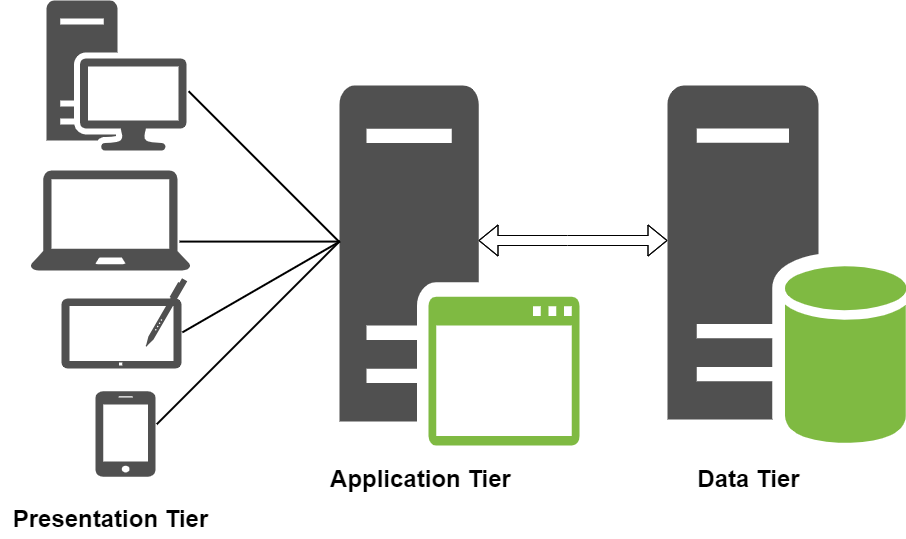

The diagram above was exported from draw.io. Its source (the exported page's mxGraphModel, read from the mxfile embedded in the PNG):
<mxGraphModel dx="1178" dy="648" grid="1" gridSize="10" guides="1" tooltips="1" connect="1" arrows="1" fold="1" page="1" pageScale="1" pageWidth="1100" pageHeight="850" math="0" shadow="0">
  <root>
    <mxCell id="0" />
    <mxCell id="1" parent="0" />
    <mxCell id="s-hYhoMquzHzmyzhUqXS-14" value="&lt;font style=&quot;font-size: 24px;&quot;&gt;&lt;b style=&quot;&quot;&gt;Application Tier&lt;/b&gt;&lt;/font&gt;" style="text;html=1;align=center;verticalAlign=middle;resizable=0;points=[];autosize=1;strokeColor=none;fillColor=none;" parent="1" vertex="1">
      <mxGeometry x="381" y="558.5" width="200" height="40" as="geometry" />
    </mxCell>
    <mxCell id="DYFsAeQQ2PbQO62qv7Ma-32" value="&lt;b style=&quot;&quot;&gt;&lt;font style=&quot;font-size: 24px;&quot;&gt;Data Tier&lt;/font&gt;&lt;/b&gt;" style="text;html=1;align=center;verticalAlign=middle;resizable=0;points=[];autosize=1;strokeColor=none;fillColor=none;" parent="1" vertex="1">
      <mxGeometry x="744" y="558.5" width="130" height="40" as="geometry" />
    </mxCell>
    <mxCell id="DYFsAeQQ2PbQO62qv7Ma-35" value="&lt;font style=&quot;font-size: 24px;&quot;&gt;&lt;b style=&quot;&quot;&gt;Presentation Tier&lt;/b&gt;&lt;/font&gt;" style="text;html=1;align=center;verticalAlign=middle;resizable=0;points=[];autosize=1;strokeColor=none;fillColor=none;" parent="1" vertex="1">
      <mxGeometry x="61" y="598.5" width="220" height="40" as="geometry" />
    </mxCell>
    <mxCell id="xjNdabD3nwKXX_PzCR5Q-1" value="" style="sketch=0;shadow=0;dashed=0;html=1;strokeColor=none;fillColor=#505050;labelPosition=center;verticalLabelPosition=bottom;verticalAlign=top;outlineConnect=0;align=center;shape=mxgraph.office.databases.database_server_green;" vertex="1" parent="1">
      <mxGeometry x="728" y="185" width="239" height="361" as="geometry" />
    </mxCell>
    <mxCell id="xjNdabD3nwKXX_PzCR5Q-2" value="" style="sketch=0;pointerEvents=1;shadow=0;dashed=0;html=1;strokeColor=none;fillColor=#505050;labelPosition=center;verticalLabelPosition=bottom;verticalAlign=top;outlineConnect=0;align=center;shape=mxgraph.office.devices.laptop;" vertex="1" parent="1">
      <mxGeometry x="91" y="270" width="160" height="100" as="geometry" />
    </mxCell>
    <mxCell id="xjNdabD3nwKXX_PzCR5Q-3" value="" style="sketch=0;pointerEvents=1;shadow=0;dashed=0;html=1;strokeColor=none;fillColor=#505050;labelPosition=center;verticalLabelPosition=bottom;verticalAlign=top;outlineConnect=0;align=center;shape=mxgraph.office.devices.workstation;" vertex="1" parent="1">
      <mxGeometry x="107" y="100" width="140" height="150" as="geometry" />
    </mxCell>
    <mxCell id="xjNdabD3nwKXX_PzCR5Q-4" value="" style="sketch=0;pointerEvents=1;shadow=0;dashed=0;html=1;strokeColor=none;fillColor=#505050;labelPosition=center;verticalLabelPosition=bottom;verticalAlign=top;outlineConnect=0;align=center;shape=mxgraph.office.devices.tablet_windows_8;" vertex="1" parent="1">
      <mxGeometry x="122" y="398" width="120" height="70" as="geometry" />
    </mxCell>
    <mxCell id="xjNdabD3nwKXX_PzCR5Q-5" value="" style="sketch=0;pointerEvents=1;shadow=0;dashed=0;html=1;strokeColor=none;fillColor=#505050;labelPosition=center;verticalLabelPosition=bottom;verticalAlign=top;outlineConnect=0;align=center;shape=mxgraph.office.devices.stylus;rotation=-15;" vertex="1" parent="1">
      <mxGeometry x="198" y="383" width="57" height="57" as="geometry" />
    </mxCell>
    <mxCell id="xjNdabD3nwKXX_PzCR5Q-6" value="" style="sketch=0;pointerEvents=1;shadow=0;dashed=0;html=1;strokeColor=none;fillColor=#505050;labelPosition=center;verticalLabelPosition=bottom;verticalAlign=top;outlineConnect=0;align=center;shape=mxgraph.office.devices.cell_phone_iphone_proportional;" vertex="1" parent="1">
      <mxGeometry x="156" y="490.75" width="60" height="85.5" as="geometry" />
    </mxCell>
    <mxCell id="xjNdabD3nwKXX_PzCR5Q-7" value="" style="sketch=0;pointerEvents=1;shadow=0;dashed=0;html=1;strokeColor=none;fillColor=#505050;labelPosition=center;verticalLabelPosition=bottom;verticalAlign=top;outlineConnect=0;align=center;shape=mxgraph.office.servers.application_server_green;" vertex="1" parent="1">
      <mxGeometry x="400" y="185" width="240" height="360" as="geometry" />
    </mxCell>
    <mxCell id="xjNdabD3nwKXX_PzCR5Q-8" value="" style="shape=flexArrow;endArrow=classic;startArrow=classic;html=1;rounded=0;strokeColor=#000000;" edge="1" parent="1">
      <mxGeometry width="100" height="100" relative="1" as="geometry">
        <mxPoint x="539" y="340" as="sourcePoint" />
        <mxPoint x="728" y="340" as="targetPoint" />
        <Array as="points">
          <mxPoint x="628" y="340" />
        </Array>
      </mxGeometry>
    </mxCell>
    <mxCell id="xjNdabD3nwKXX_PzCR5Q-30" value="" style="line;strokeWidth=2;html=1;rotation=45;" vertex="1" parent="1">
      <mxGeometry x="217.95" y="260.75" width="212.25" height="10" as="geometry" />
    </mxCell>
    <mxCell id="xjNdabD3nwKXX_PzCR5Q-31" value="" style="line;strokeWidth=2;html=1;rotation=0;" vertex="1" parent="1">
      <mxGeometry x="240" y="336.08" width="160" height="10" as="geometry" />
    </mxCell>
    <mxCell id="xjNdabD3nwKXX_PzCR5Q-33" value="" style="line;strokeWidth=2;html=1;rotation=-30;" vertex="1" parent="1">
      <mxGeometry x="230.62" y="381.35" width="182.26" height="10" as="geometry" />
    </mxCell>
    <mxCell id="xjNdabD3nwKXX_PzCR5Q-35" value="" style="line;strokeWidth=2;html=1;rotation=-45;" vertex="1" parent="1">
      <mxGeometry x="179.46" y="427.38" width="258.31" height="10" as="geometry" />
    </mxCell>
  </root>
</mxGraphModel>